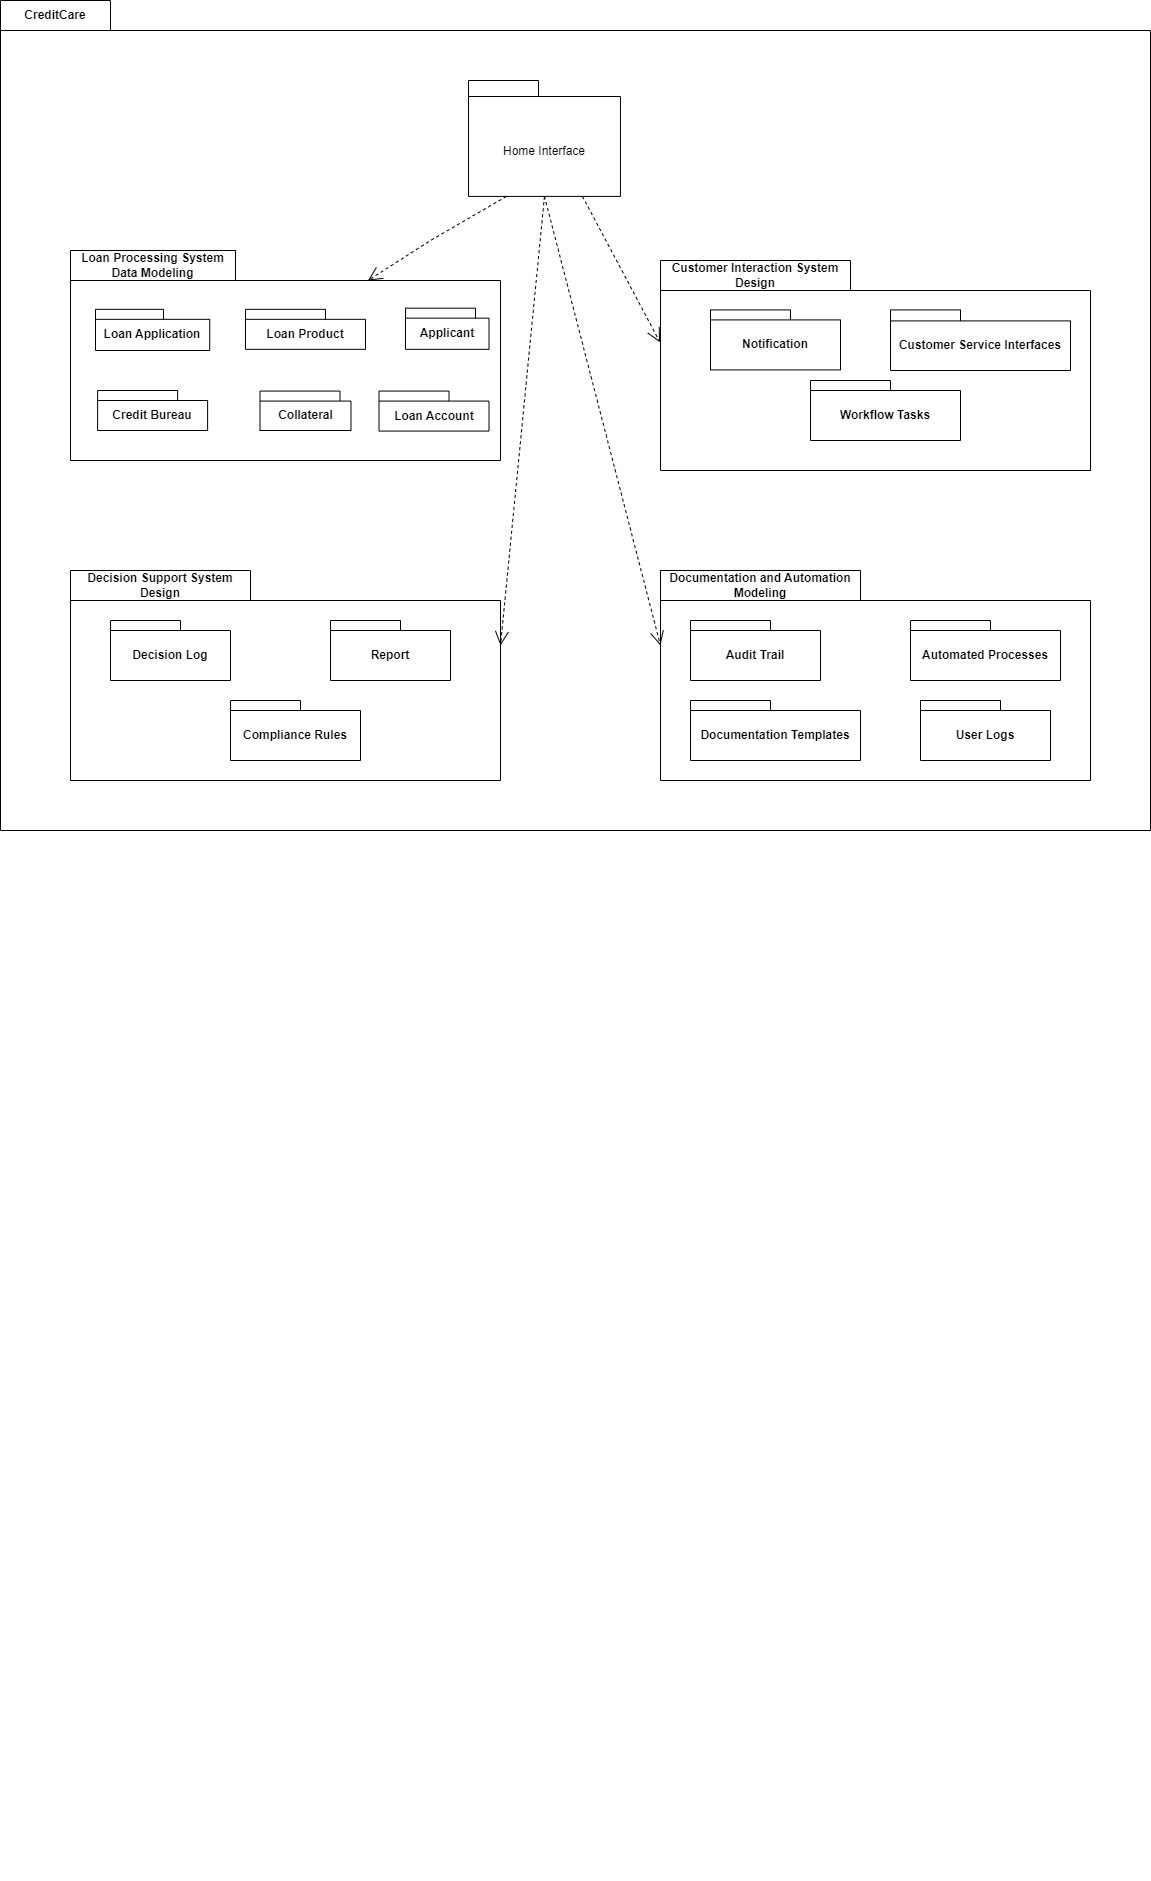

The diagram above was exported from draw.io. Its source (the exported page's mxGraphModel, read from the mxfile embedded in the PNG):
<mxGraphModel dx="1850" dy="530" grid="1" gridSize="10" guides="1" tooltips="1" connect="1" arrows="1" fold="1" page="1" pageScale="1" pageWidth="850" pageHeight="1100" math="0" shadow="0">
  <root>
    <mxCell id="0" />
    <mxCell id="1" parent="0" />
    <mxCell id="XwzwRinek8ZQynugAsIs-1" value="CreditCare" style="shape=folder;fontStyle=1;tabWidth=110;tabHeight=30;tabPosition=left;html=1;boundedLbl=1;labelInHeader=1;container=1;collapsible=0;whiteSpace=wrap;" vertex="1" parent="1">
      <mxGeometry x="-620" y="1060" width="1150" height="830" as="geometry" />
    </mxCell>
    <mxCell id="XwzwRinek8ZQynugAsIs-2" value="" style="html=1;strokeColor=none;resizeWidth=1;resizeHeight=1;fillColor=none;part=1;connectable=0;allowArrows=0;deletable=0;whiteSpace=wrap;" vertex="1" parent="XwzwRinek8ZQynugAsIs-1">
      <mxGeometry width="1150" height="1850.4918032786882" relative="1" as="geometry">
        <mxPoint y="30" as="offset" />
      </mxGeometry>
    </mxCell>
    <mxCell id="XwzwRinek8ZQynugAsIs-26" value="Decision Support System Design" style="shape=folder;fontStyle=1;tabWidth=180;tabHeight=30;tabPosition=left;html=1;boundedLbl=1;labelInHeader=1;container=1;collapsible=0;whiteSpace=wrap;" vertex="1" parent="XwzwRinek8ZQynugAsIs-1">
      <mxGeometry x="70.00000000000001" y="570" width="430" height="210" as="geometry" />
    </mxCell>
    <mxCell id="XwzwRinek8ZQynugAsIs-27" value="" style="html=1;strokeColor=none;resizeWidth=1;resizeHeight=1;fillColor=none;part=1;connectable=0;allowArrows=0;deletable=0;whiteSpace=wrap;" vertex="1" parent="XwzwRinek8ZQynugAsIs-26">
      <mxGeometry width="430" height="180" relative="1" as="geometry">
        <mxPoint y="30" as="offset" />
      </mxGeometry>
    </mxCell>
    <mxCell id="XwzwRinek8ZQynugAsIs-28" value=" Decision Log" style="shape=folder;fontStyle=1;tabWidth=70;tabHeight=10;tabPosition=left;html=1;boundedLbl=1;whiteSpace=wrap;" vertex="1" parent="XwzwRinek8ZQynugAsIs-26">
      <mxGeometry x="40" y="50" width="120" height="60" as="geometry" />
    </mxCell>
    <mxCell id="XwzwRinek8ZQynugAsIs-24" value="Report" style="shape=folder;fontStyle=1;tabWidth=70;tabHeight=10;tabPosition=left;html=1;boundedLbl=1;whiteSpace=wrap;" vertex="1" parent="XwzwRinek8ZQynugAsIs-26">
      <mxGeometry x="260" y="50" width="120" height="60" as="geometry" />
    </mxCell>
    <mxCell id="XwzwRinek8ZQynugAsIs-23" value="Compliance Rules" style="shape=folder;fontStyle=1;tabWidth=70;tabHeight=10;tabPosition=left;html=1;boundedLbl=1;whiteSpace=wrap;" vertex="1" parent="XwzwRinek8ZQynugAsIs-26">
      <mxGeometry x="160" y="130" width="130" height="60" as="geometry" />
    </mxCell>
    <mxCell id="XwzwRinek8ZQynugAsIs-29" value="Documentation and Automation Modeling" style="shape=folder;fontStyle=1;tabWidth=200;tabHeight=30;tabPosition=left;html=1;boundedLbl=1;labelInHeader=1;container=1;collapsible=0;whiteSpace=wrap;" vertex="1" parent="XwzwRinek8ZQynugAsIs-1">
      <mxGeometry x="660" y="570" width="430" height="210" as="geometry" />
    </mxCell>
    <mxCell id="XwzwRinek8ZQynugAsIs-30" value="" style="html=1;strokeColor=none;resizeWidth=1;resizeHeight=1;fillColor=none;part=1;connectable=0;allowArrows=0;deletable=0;whiteSpace=wrap;" vertex="1" parent="XwzwRinek8ZQynugAsIs-29">
      <mxGeometry width="430" height="170.70967741935482" relative="1" as="geometry">
        <mxPoint y="30" as="offset" />
      </mxGeometry>
    </mxCell>
    <mxCell id="XwzwRinek8ZQynugAsIs-36" value="Audit Trail " style="shape=folder;fontStyle=1;tabWidth=80;tabHeight=10;tabPosition=left;html=1;boundedLbl=1;whiteSpace=wrap;" vertex="1" parent="XwzwRinek8ZQynugAsIs-29">
      <mxGeometry x="30" y="50" width="130" height="60" as="geometry" />
    </mxCell>
    <mxCell id="XwzwRinek8ZQynugAsIs-34" value="Documentation Templates " style="shape=folder;fontStyle=1;tabWidth=80;tabHeight=10;tabPosition=left;html=1;boundedLbl=1;whiteSpace=wrap;" vertex="1" parent="XwzwRinek8ZQynugAsIs-29">
      <mxGeometry x="30" y="130" width="170" height="60" as="geometry" />
    </mxCell>
    <mxCell id="XwzwRinek8ZQynugAsIs-35" value="User Logs " style="shape=folder;fontStyle=1;tabWidth=80;tabHeight=10;tabPosition=left;html=1;boundedLbl=1;whiteSpace=wrap;" vertex="1" parent="XwzwRinek8ZQynugAsIs-29">
      <mxGeometry x="260" y="130" width="130" height="60" as="geometry" />
    </mxCell>
    <mxCell id="XwzwRinek8ZQynugAsIs-33" value="Automated Processes " style="shape=folder;fontStyle=1;tabWidth=80;tabHeight=10;tabPosition=left;html=1;boundedLbl=1;whiteSpace=wrap;" vertex="1" parent="XwzwRinek8ZQynugAsIs-29">
      <mxGeometry x="250" y="50" width="150" height="60" as="geometry" />
    </mxCell>
    <mxCell id="XwzwRinek8ZQynugAsIs-19" value="Customer Interaction System Design" style="shape=folder;fontStyle=1;tabWidth=190;tabHeight=30;tabPosition=left;html=1;boundedLbl=1;labelInHeader=1;container=1;collapsible=0;whiteSpace=wrap;" vertex="1" parent="XwzwRinek8ZQynugAsIs-1">
      <mxGeometry x="660" y="260" width="430" height="210" as="geometry" />
    </mxCell>
    <mxCell id="XwzwRinek8ZQynugAsIs-20" value="" style="html=1;strokeColor=none;resizeWidth=1;resizeHeight=1;fillColor=none;part=1;connectable=0;allowArrows=0;deletable=0;whiteSpace=wrap;" vertex="1" parent="XwzwRinek8ZQynugAsIs-19">
      <mxGeometry width="430" height="180" relative="1" as="geometry">
        <mxPoint y="30" as="offset" />
      </mxGeometry>
    </mxCell>
    <mxCell id="XwzwRinek8ZQynugAsIs-21" value="Notification" style="shape=folder;fontStyle=1;tabWidth=80;tabHeight=10;tabPosition=left;html=1;boundedLbl=1;whiteSpace=wrap;" vertex="1" parent="XwzwRinek8ZQynugAsIs-19">
      <mxGeometry x="50" y="49.40999999999997" width="130" height="60" as="geometry" />
    </mxCell>
    <mxCell id="XwzwRinek8ZQynugAsIs-22" value="Customer Service&amp;nbsp;Interfaces" style="shape=folder;fontStyle=1;tabWidth=70;tabHeight=11;tabPosition=left;html=1;boundedLbl=1;whiteSpace=wrap;" vertex="1" parent="XwzwRinek8ZQynugAsIs-19">
      <mxGeometry x="230" y="49.41" width="180" height="60.59" as="geometry" />
    </mxCell>
    <mxCell id="XwzwRinek8ZQynugAsIs-25" style="edgeStyle=orthogonalEdgeStyle;rounded=0;orthogonalLoop=1;jettySize=auto;html=1;exitX=0.5;exitY=1;exitDx=0;exitDy=0;exitPerimeter=0;" edge="1" parent="XwzwRinek8ZQynugAsIs-19" source="XwzwRinek8ZQynugAsIs-22" target="XwzwRinek8ZQynugAsIs-22">
      <mxGeometry relative="1" as="geometry" />
    </mxCell>
    <mxCell id="XwzwRinek8ZQynugAsIs-18" value="  Workflow Tasks" style="shape=folder;fontStyle=1;tabWidth=80;tabHeight=10;tabPosition=left;html=1;boundedLbl=1;whiteSpace=wrap;" vertex="1" parent="XwzwRinek8ZQynugAsIs-19">
      <mxGeometry x="150" y="120" width="150" height="60" as="geometry" />
    </mxCell>
    <mxCell id="XwzwRinek8ZQynugAsIs-7" value="Loan Processing System Data Modeling" style="shape=folder;fontStyle=1;tabWidth=165;tabHeight=30;tabPosition=left;html=1;boundedLbl=1;labelInHeader=1;container=1;collapsible=0;whiteSpace=wrap;" vertex="1" parent="XwzwRinek8ZQynugAsIs-1">
      <mxGeometry x="70" y="250" width="430" height="210" as="geometry" />
    </mxCell>
    <mxCell id="XwzwRinek8ZQynugAsIs-8" value="" style="html=1;strokeColor=none;resizeWidth=1;resizeHeight=1;fillColor=none;part=1;connectable=0;allowArrows=0;deletable=0;whiteSpace=wrap;" vertex="1" parent="XwzwRinek8ZQynugAsIs-7">
      <mxGeometry width="388.65384615384613" height="147" relative="1" as="geometry">
        <mxPoint y="30" as="offset" />
      </mxGeometry>
    </mxCell>
    <mxCell id="XwzwRinek8ZQynugAsIs-12" value="Loan Application" style="shape=folder;fontStyle=1;tabWidth=68;tabHeight=10;tabPosition=left;html=1;boundedLbl=1;whiteSpace=wrap;" vertex="1" parent="XwzwRinek8ZQynugAsIs-7">
      <mxGeometry x="25" y="58.829999999999984" width="114.22" height="41.17" as="geometry" />
    </mxCell>
    <mxCell id="XwzwRinek8ZQynugAsIs-14" value="Loan Product" style="shape=folder;fontStyle=1;tabWidth=80;tabHeight=10;tabPosition=left;html=1;boundedLbl=1;whiteSpace=wrap;" vertex="1" parent="XwzwRinek8ZQynugAsIs-7">
      <mxGeometry x="175" y="58.829999999999984" width="120" height="40" as="geometry" />
    </mxCell>
    <mxCell id="XwzwRinek8ZQynugAsIs-16" value="Applicant" style="shape=folder;fontStyle=1;tabWidth=70;tabHeight=10;tabPosition=left;html=1;boundedLbl=1;whiteSpace=wrap;" vertex="1" parent="XwzwRinek8ZQynugAsIs-7">
      <mxGeometry x="334.9990384615385" y="57.65999999999997" width="83.51096153846153" height="41.17" as="geometry" />
    </mxCell>
    <mxCell id="XwzwRinek8ZQynugAsIs-17" value="Credit Bureau" style="shape=folder;fontStyle=1;tabWidth=80;tabHeight=10;tabPosition=left;html=1;boundedLbl=1;whiteSpace=wrap;" vertex="1" parent="XwzwRinek8ZQynugAsIs-7">
      <mxGeometry x="27.110000000000014" y="140" width="110" height="40" as="geometry" />
    </mxCell>
    <mxCell id="XwzwRinek8ZQynugAsIs-13" value="Loan Account" style="shape=folder;fontStyle=1;tabWidth=70;tabHeight=10;tabPosition=left;html=1;boundedLbl=1;whiteSpace=wrap;" vertex="1" parent="XwzwRinek8ZQynugAsIs-7">
      <mxGeometry x="308.51" y="140.57" width="110" height="40" as="geometry" />
    </mxCell>
    <mxCell id="XwzwRinek8ZQynugAsIs-15" value="Collateral" style="shape=folder;fontStyle=1;tabWidth=80;tabHeight=10;tabPosition=left;html=1;boundedLbl=1;whiteSpace=wrap;" vertex="1" parent="XwzwRinek8ZQynugAsIs-7">
      <mxGeometry x="189.5176923076924" y="140.57" width="90.96153846153845" height="39.43" as="geometry" />
    </mxCell>
    <mxCell id="XwzwRinek8ZQynugAsIs-5" value="" style="shape=folder;fontStyle=1;tabWidth=70;tabHeight=16;tabPosition=left;html=1;boundedLbl=1;labelInHeader=1;container=1;collapsible=0;whiteSpace=wrap;" vertex="1" parent="XwzwRinek8ZQynugAsIs-1">
      <mxGeometry x="468" y="80" width="151.95" height="115.9" as="geometry" />
    </mxCell>
    <mxCell id="XwzwRinek8ZQynugAsIs-6" value="Home Interface" style="html=1;strokeColor=none;resizeWidth=1;resizeHeight=1;fillColor=none;part=1;connectable=0;allowArrows=0;deletable=0;whiteSpace=wrap;" vertex="1" parent="XwzwRinek8ZQynugAsIs-5">
      <mxGeometry width="151.95" height="81.13000000000002" relative="1" as="geometry">
        <mxPoint y="30" as="offset" />
      </mxGeometry>
    </mxCell>
    <mxCell id="XwzwRinek8ZQynugAsIs-39" value="" style="edgeStyle=none;html=1;endArrow=open;endSize=12;dashed=1;verticalAlign=bottom;rounded=0;exitX=0.25;exitY=1;exitDx=0;exitDy=0;exitPerimeter=0;entryX=0;entryY=0;entryDx=297.5;entryDy=30;entryPerimeter=0;" edge="1" parent="XwzwRinek8ZQynugAsIs-1" source="XwzwRinek8ZQynugAsIs-5" target="XwzwRinek8ZQynugAsIs-7">
      <mxGeometry width="160" relative="1" as="geometry">
        <mxPoint x="580" y="230" as="sourcePoint" />
        <mxPoint x="740" y="230" as="targetPoint" />
        <Array as="points">
          <mxPoint x="430" y="240" />
        </Array>
      </mxGeometry>
    </mxCell>
    <mxCell id="XwzwRinek8ZQynugAsIs-40" value="" style="edgeStyle=none;html=1;endArrow=open;endSize=12;dashed=1;verticalAlign=bottom;rounded=0;exitX=0.75;exitY=1;exitDx=0;exitDy=0;exitPerimeter=0;entryX=-0.001;entryY=0.39;entryDx=0;entryDy=0;entryPerimeter=0;" edge="1" parent="XwzwRinek8ZQynugAsIs-1" source="XwzwRinek8ZQynugAsIs-5" target="XwzwRinek8ZQynugAsIs-19">
      <mxGeometry width="160" relative="1" as="geometry">
        <mxPoint x="650" y="220" as="sourcePoint" />
        <mxPoint x="810" y="220" as="targetPoint" />
      </mxGeometry>
    </mxCell>
    <mxCell id="XwzwRinek8ZQynugAsIs-41" value="" style="edgeStyle=none;html=1;endArrow=open;endSize=12;dashed=1;verticalAlign=bottom;rounded=0;exitX=0.5;exitY=1;exitDx=0;exitDy=0;exitPerimeter=0;entryX=0;entryY=0;entryDx=430;entryDy=75;entryPerimeter=0;" edge="1" parent="XwzwRinek8ZQynugAsIs-1" source="XwzwRinek8ZQynugAsIs-5" target="XwzwRinek8ZQynugAsIs-26">
      <mxGeometry width="160" relative="1" as="geometry">
        <mxPoint x="550" y="400" as="sourcePoint" />
        <mxPoint x="710" y="400" as="targetPoint" />
      </mxGeometry>
    </mxCell>
    <mxCell id="XwzwRinek8ZQynugAsIs-42" value="" style="edgeStyle=none;html=1;endArrow=open;endSize=12;dashed=1;verticalAlign=bottom;rounded=0;exitX=0.5;exitY=1;exitDx=0;exitDy=0;exitPerimeter=0;entryX=0;entryY=0;entryDx=0;entryDy=75;entryPerimeter=0;" edge="1" parent="XwzwRinek8ZQynugAsIs-1" source="XwzwRinek8ZQynugAsIs-5" target="XwzwRinek8ZQynugAsIs-29">
      <mxGeometry width="160" relative="1" as="geometry">
        <mxPoint x="580" y="390" as="sourcePoint" />
        <mxPoint x="740" y="390" as="targetPoint" />
      </mxGeometry>
    </mxCell>
  </root>
</mxGraphModel>